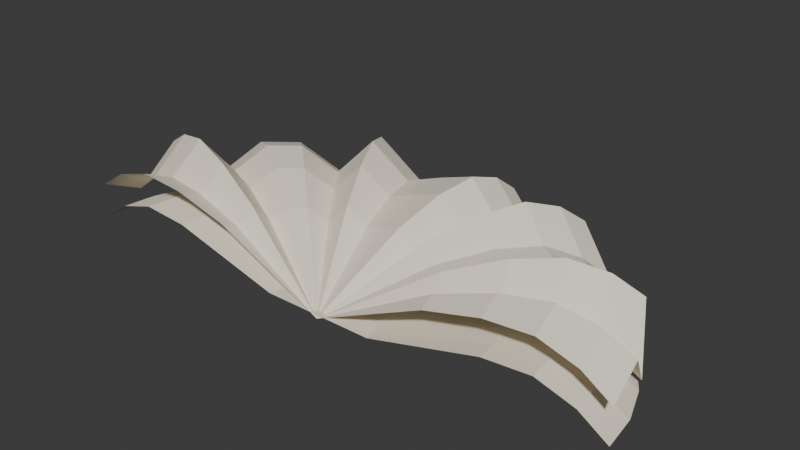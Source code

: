 # Source: grotto_scallop_shell.blend  (saved by Blender 5.1.30; exported with 4.5.12 LTS)
import bpy
from mathutils import Matrix  # noqa: F401  (used for matrix-valued properties, if any)

bpy.ops.wm.read_factory_settings(use_empty=True)
scene = bpy.context.scene
scene.name = 'Scene'

# ---- collections
col_collection = bpy.data.collections.new('Collection'); scene.collection.children.link(col_collection)
col_grotto_scallop_shell = bpy.data.collections.new('grotto_scallop_shell'); scene.collection.children.link(col_grotto_scallop_shell)

# ---- materials (node trees are filled in below, after node groups)
mat_scallop_shell = bpy.data.materials.new('scallop_Shell')

# ---- material node trees
mat_scallop_shell.use_nodes = True; mat_scallop_shell.node_tree.nodes.clear()
_N = mat_scallop_shell.node_tree.nodes; _L = mat_scallop_shell.node_tree.links
n0 = _N.new('ShaderNodeBsdfPrincipled'); n0.name = 'Principled BSDF'; n0.location = (-200, 100)
n0.inputs[0].default_value = (0.902, 0.8314, 0.6902, 1.0)
n0.inputs[2].default_value = 0.82
n1 = _N.new('ShaderNodeOutputMaterial'); n1.name = 'Material Output'; n1.location = (200, 100)
_L.new(n0.outputs[0], n1.inputs[0])
n1.is_active_output = True

# ---- world
world_world = bpy.data.worlds.new('World'); scene.world = world_world
world_world.use_nodes = True; world_world.node_tree.nodes.clear()
_N = world_world.node_tree.nodes; _L = world_world.node_tree.links
n0 = _N.new('ShaderNodeOutputWorld'); n0.name = 'World Output'; n0.location = (200, 100)
n1 = _N.new('ShaderNodeBackground'); n1.name = 'Background'; n1.location = (-200, 100)
n1.inputs[0].default_value = (0.05088, 0.05088, 0.05088, 1.0)
_L.new(n1.outputs[0], n0.inputs[0])
n0.is_active_output = True
world_world.color = (0.05088, 0.05088, 0.05088)
world_world.sun_shadow_jitter_overblur = 0.0

# ---- meshes
me_scallop_shell_mesh = bpy.data.meshes.new('scallop_shell_mesh')
me_scallop_shell_mesh.from_pydata([(0.0, -0.0585, 0.0), (0.0, -0.0585, 0.002), (0.0, -0.0585, 0.0), (0.0, -0.0585, 0.002), (0.0, -0.0585, 0.0), (0.0, -0.0585, 0.002), (0.0, -0.0585, 0.0), (0.0, -0.0585, 0.002), (0.0, -0.0585, 0.0), (0.0, -0.0585, 0.002), (0.0, -0.0585, 0.0), (0.0, -0.0585, 0.002), (0.0, -0.0585, 0.0), (0.0, -0.0585, 0.002), (0.0, -0.0585, 0.0), (0.0, -0.0585, 0.002), (0.0, -0.0585, 0.0), (0.0, -0.0585, 0.002), (0.0, -0.0585, 0.0), (0.0, -0.0585, 0.002), (0.0, -0.0585, 0.0), (0.0, -0.0585, 0.002), (0.0, -0.0585, 0.0), (0.0, -0.0585, 0.002), (0.0, -0.0585, 0.0), (0.0, -0.0585, 0.002), (0.0, -0.0585, 0.0), (0.0, -0.0585, 0.002), (0.0, -0.0585, 0.0), (0.0, -0.0585, 0.002), (0.0, -0.0585, 0.0), (0.0, -0.0585, 0.002), (0.0, -0.0585, 0.0), (0.0, -0.0585, 0.002), (0.0, -0.0585, 0.0), (0.0, -0.0585, 0.002), (0.0, -0.0585, 0.0), (0.0, -0.0585, 0.002), (0.03, -0.0585, 0.014), (0.03, -0.0585, 0.002), (0.02954, -0.05444, 0.0158), (0.02954, -0.0546, 0.002), (0.02819, -0.0505, 0.01124), (0.02819, -0.05082, 0.002), (0.02598, -0.0468, 0.01642), (0.02598, -0.04727, 0.002), (0.02298, -0.04346, 0.01304), (0.02298, -0.04406, 0.002), (0.01928, -0.04057, 0.01304), (0.01928, -0.04129, 0.002), (0.015, -0.03824, 0.01642), (0.015, -0.03905, 0.002), (0.01026, -0.03651, 0.01124), (0.01026, -0.03739, 0.002), (0.005209, -0.03546, 0.0158), (0.005209, -0.03638, 0.002), (1.837e-18, -0.0351, 0.014), (1.837e-18, -0.03604, 0.002), (-0.005209, -0.03546, 0.0122), (-0.005209, -0.03638, 0.002), (-0.01026, -0.03651, 0.01676), (-0.01026, -0.03739, 0.002), (-0.015, -0.03824, 0.01158), (-0.015, -0.03905, 0.002), (-0.01928, -0.04057, 0.01496), (-0.01928, -0.04129, 0.002), (-0.02298, -0.04346, 0.01496), (-0.02298, -0.04406, 0.002), (-0.02598, -0.0468, 0.01158), (-0.02598, -0.04727, 0.002), (-0.02819, -0.0505, 0.01676), (-0.02819, -0.05082, 0.002), (-0.02954, -0.05444, 0.0122), (-0.02954, -0.0546, 0.002), (-0.03, -0.0585, 0.014), (-0.03, -0.0585, 0.002), (0.06, -0.0585, 0.028), (0.06, -0.0585, 0.01), (0.05909, -0.05037, 0.0316), (0.05909, -0.0507, 0.01), (0.05638, -0.04249, 0.02249), (0.05638, -0.04313, 0.01), (0.05196, -0.0351, 0.03285), (0.05196, -0.03604, 0.01), (0.04596, -0.02842, 0.02608), (0.04596, -0.02962, 0.01), (0.03857, -0.02265, 0.02608), (0.03857, -0.02408, 0.01), (0.03, -0.01797, 0.03285), (0.03, -0.01959, 0.01), (0.02052, -0.01452, 0.02249), (0.02052, -0.01628, 0.01), (0.01042, -0.01241, 0.0316), (0.01042, -0.01425, 0.01), (3.674e-18, -0.0117, 0.028), (3.674e-18, -0.01357, 0.01), (-0.01042, -0.01241, 0.0244), (-0.01042, -0.01425, 0.01), (-0.02052, -0.01452, 0.03351), (-0.02052, -0.01628, 0.01), (-0.03, -0.01797, 0.02315), (-0.03, -0.01959, 0.01), (-0.03857, -0.02265, 0.02992), (-0.03857, -0.02408, 0.01), (-0.04596, -0.02842, 0.02992), (-0.04596, -0.02962, 0.01), (-0.05196, -0.0351, 0.02315), (-0.05196, -0.03604, 0.01), (-0.05638, -0.04249, 0.03351), (-0.05638, -0.04313, 0.01), (-0.05909, -0.05037, 0.0244), (-0.05909, -0.0507, 0.01), (-0.06, -0.0585, 0.028), (-0.06, -0.0585, 0.01), (0.09, -0.0585, 0.036), (0.09, -0.0585, 0.018), (0.08863, -0.04631, 0.0414), (0.08863, -0.0468, 0.018), (0.08457, -0.03449, 0.02773), (0.08457, -0.03545, 0.018), (0.07794, -0.0234, 0.04327), (0.07794, -0.0248, 0.018), (0.06894, -0.01338, 0.03313), (0.06894, -0.01518, 0.018), (0.05785, -0.004724, 0.03313), (0.05785, -0.006875, 0.018), (0.045, 0.002295, 0.04327), (0.045, -0.0001368, 0.018), (0.03078, 0.007466, 0.02773), (0.03078, 0.004828, 0.018), (0.01563, 0.01063, 0.0414), (0.01563, 0.007868, 0.018), (5.511e-18, 0.0117, 0.036), (5.511e-18, 0.008892, 0.018), (-0.01563, 0.01063, 0.0306), (-0.01563, 0.007868, 0.018), (-0.03078, 0.007466, 0.04427), (-0.03078, 0.004828, 0.018), (-0.045, 0.002295, 0.02873), (-0.045, -0.0001368, 0.018), (-0.05785, -0.004724, 0.03887), (-0.05785, -0.006875, 0.018), (-0.06894, -0.01338, 0.03887), (-0.06894, -0.01518, 0.018), (-0.07794, -0.0234, 0.02873), (-0.07794, -0.0248, 0.018), (-0.08457, -0.03449, 0.04427), (-0.08457, -0.03545, 0.018), (-0.08863, -0.04631, 0.0306), (-0.08863, -0.0468, 0.018), (-0.09, -0.0585, 0.036), (-0.09, -0.0585, 0.018), (0.115, -0.0585, 0.038), (0.115, -0.0585, 0.02), (0.1133, -0.04292, 0.0449), (0.1133, -0.04355, 0.02), (0.1081, -0.02782, 0.02743), (0.1081, -0.02905, 0.02), (0.09959, -0.01365, 0.0473), (0.09959, -0.01544, 0.02), (0.0881, -0.0008419, 0.03433), (0.0881, -0.003148, 0.02), (0.07392, 0.01021, 0.03433), (0.07392, 0.007466, 0.02), (0.0575, 0.01918, 0.0473), (0.0575, 0.01608, 0.02), (0.03933, 0.02579, 0.02743), (0.03933, 0.02242, 0.02), (0.01997, 0.02984, 0.0449), (0.01997, 0.0263, 0.02), (7.042e-18, 0.0312, 0.038), (7.042e-18, 0.02761, 0.02), (-0.01997, 0.02984, 0.0311), (-0.01997, 0.0263, 0.02), (-0.03933, 0.02579, 0.04857), (-0.03933, 0.02242, 0.02), (-0.0575, 0.01918, 0.0287), (-0.0575, 0.01608, 0.02), (-0.07392, 0.01021, 0.04167), (-0.07392, 0.007466, 0.02), (-0.0881, -0.0008419, 0.04167), (-0.0881, -0.003148, 0.02), (-0.09959, -0.01365, 0.0287), (-0.09959, -0.01544, 0.02), (-0.1081, -0.02782, 0.04857), (-0.1081, -0.02905, 0.02), (-0.1133, -0.04292, 0.0311), (-0.1133, -0.04355, 0.02), (-0.115, -0.0585, 0.038), (-0.115, -0.0585, 0.02), (0.135, -0.0585, 0.032), (0.135, -0.0585, 0.014), (0.1329, -0.04021, 0.0401), (0.1329, -0.04095, 0.014), (0.1269, -0.02249, 0.01959), (0.1269, -0.02393, 0.014), (0.1169, -0.00585, 0.04291), (0.1169, -0.007956, 0.014), (0.1034, 0.009186, 0.02769), (0.1034, 0.006478, 0.014), (0.08678, 0.02216, 0.02769), (0.08678, 0.01894, 0.014), (0.0675, 0.03269, 0.04291), (0.0675, 0.02904, 0.014), (0.04617, 0.04045, 0.01959), (0.04617, 0.03649, 0.014), (0.02344, 0.0452, 0.0401), (0.02344, 0.04105, 0.014), (8.266e-18, 0.0468, 0.032), (8.266e-18, 0.04259, 0.014), (-0.02344, 0.0452, 0.0239), (-0.02344, 0.04105, 0.014), (-0.04617, 0.04045, 0.04441), (-0.04617, 0.03649, 0.014), (-0.0675, 0.03269, 0.02109), (-0.0675, 0.02904, 0.014), (-0.08678, 0.02216, 0.03631), (-0.08678, 0.01894, 0.014), (-0.1034, 0.009186, 0.03631), (-0.1034, 0.006478, 0.014), (-0.1169, -0.00585, 0.02109), (-0.1169, -0.007956, 0.014), (-0.1269, -0.02249, 0.04441), (-0.1269, -0.02393, 0.014), (-0.1329, -0.04021, 0.0239), (-0.1329, -0.04095, 0.014), (-0.135, -0.0585, 0.032), (-0.135, -0.0585, 0.014), (0.15, -0.0585, 0.022), (0.15, -0.0585, 0.004), (0.1477, -0.03818, 0.031), (0.1477, -0.039, 0.004), (0.141, -0.01848, 0.008213), (0.141, -0.02008, 0.004), (0.1299, 0.0, 0.03412), (0.1299, -0.00234, 0.004), (0.1149, 0.01671, 0.01721), (0.1149, 0.0137, 0.004), (0.09642, 0.03113, 0.01721), (0.09642, 0.02754, 0.004), (0.075, 0.04282, 0.03412), (0.075, 0.03877, 0.004), (0.0513, 0.05144, 0.008213), (0.0513, 0.04705, 0.004), (0.02605, 0.05672, 0.031), (0.02605, 0.05211, 0.004), (9.185e-18, 0.0585, 0.022), (9.185e-18, 0.05382, 0.004), (-0.02605, 0.05672, 0.013), (-0.02605, 0.05211, 0.004), (-0.0513, 0.05144, 0.03579), (-0.0513, 0.04705, 0.004), (-0.075, 0.04282, 0.009876), (-0.075, 0.03877, 0.004), (-0.09642, 0.03113, 0.02679), (-0.09642, 0.02754, 0.004), (-0.1149, 0.01671, 0.02679), (-0.1149, 0.0137, 0.004), (-0.1299, 0.0, 0.009876), (-0.1299, -0.00234, 0.004), (-0.141, -0.01848, 0.03579), (-0.141, -0.02008, 0.004), (-0.1477, -0.03818, 0.013), (-0.1477, -0.039, 0.004), (-0.15, -0.0585, 0.022), (-0.15, -0.0585, 0.004)], [], [(0, 2, 40, 38), (2, 4, 42, 40), (4, 6, 44, 42), (6, 8, 46, 44), (8, 10, 48, 46), (10, 12, 50, 48), (12, 14, 52, 50), (14, 16, 54, 52), (16, 18, 56, 54), (18, 20, 58, 56), (20, 22, 60, 58), (22, 24, 62, 60), (24, 26, 64, 62), (26, 28, 66, 64), (28, 30, 68, 66), (30, 32, 70, 68), (32, 34, 72, 70), (34, 36, 74, 72), (38, 40, 78, 76), (40, 42, 80, 78), (42, 44, 82, 80), (44, 46, 84, 82), (46, 48, 86, 84), (48, 50, 88, 86), (50, 52, 90, 88), (52, 54, 92, 90), (54, 56, 94, 92), (56, 58, 96, 94), (58, 60, 98, 96), (60, 62, 100, 98), (62, 64, 102, 100), (64, 66, 104, 102), (66, 68, 106, 104), (68, 70, 108, 106), (70, 72, 110, 108), (72, 74, 112, 110), (76, 78, 116, 114), (78, 80, 118, 116), (80, 82, 120, 118), (82, 84, 122, 120), (84, 86, 124, 122), (86, 88, 126, 124), (88, 90, 128, 126), (90, 92, 130, 128), (92, 94, 132, 130), (94, 96, 134, 132), (96, 98, 136, 134), (98, 100, 138, 136), (100, 102, 140, 138), (102, 104, 142, 140), (104, 106, 144, 142), (106, 108, 146, 144), (108, 110, 148, 146), (110, 112, 150, 148), (114, 116, 154, 152), (116, 118, 156, 154), (118, 120, 158, 156), (120, 122, 160, 158), (122, 124, 162, 160), (124, 126, 164, 162), (126, 128, 166, 164), (128, 130, 168, 166), (130, 132, 170, 168), (132, 134, 172, 170), (134, 136, 174, 172), (136, 138, 176, 174), (138, 140, 178, 176), (140, 142, 180, 178), (142, 144, 182, 180), (144, 146, 184, 182), (146, 148, 186, 184), (148, 150, 188, 186), (152, 154, 192, 190), (154, 156, 194, 192), (156, 158, 196, 194), (158, 160, 198, 196), (160, 162, 200, 198), (162, 164, 202, 200), (164, 166, 204, 202), (166, 168, 206, 204), (168, 170, 208, 206), (170, 172, 210, 208), (172, 174, 212, 210), (174, 176, 214, 212), (176, 178, 216, 214), (178, 180, 218, 216), (180, 182, 220, 218), (182, 184, 222, 220), (184, 186, 224, 222), (186, 188, 226, 224), (190, 192, 230, 228), (192, 194, 232, 230), (194, 196, 234, 232), (196, 198, 236, 234), (198, 200, 238, 236), (200, 202, 240, 238), (202, 204, 242, 240), (204, 206, 244, 242), (206, 208, 246, 244), (208, 210, 248, 246), (210, 212, 250, 248), (212, 214, 252, 250), (214, 216, 254, 252), (216, 218, 256, 254), (218, 220, 258, 256), (220, 222, 260, 258), (222, 224, 262, 260), (224, 226, 264, 262), (1, 3, 41, 39), (3, 5, 43, 41), (5, 7, 45, 43), (7, 9, 47, 45), (9, 11, 49, 47), (11, 13, 51, 49), (13, 15, 53, 51), (15, 17, 55, 53), (17, 19, 57, 55), (19, 21, 59, 57), (21, 23, 61, 59), (23, 25, 63, 61), (25, 27, 65, 63), (27, 29, 67, 65), (29, 31, 69, 67), (31, 33, 71, 69), (33, 35, 73, 71), (35, 37, 75, 73), (39, 41, 79, 77), (41, 43, 81, 79), (43, 45, 83, 81), (45, 47, 85, 83), (47, 49, 87, 85), (49, 51, 89, 87), (51, 53, 91, 89), (53, 55, 93, 91), (55, 57, 95, 93), (57, 59, 97, 95), (59, 61, 99, 97), (61, 63, 101, 99), (63, 65, 103, 101), (65, 67, 105, 103), (67, 69, 107, 105), (69, 71, 109, 107), (71, 73, 111, 109), (73, 75, 113, 111), (77, 79, 117, 115), (79, 81, 119, 117), (81, 83, 121, 119), (83, 85, 123, 121), (85, 87, 125, 123), (87, 89, 127, 125), (89, 91, 129, 127), (91, 93, 131, 129), (93, 95, 133, 131), (95, 97, 135, 133), (97, 99, 137, 135), (99, 101, 139, 137), (101, 103, 141, 139), (103, 105, 143, 141), (105, 107, 145, 143), (107, 109, 147, 145), (109, 111, 149, 147), (111, 113, 151, 149), (115, 117, 155, 153), (117, 119, 157, 155), (119, 121, 159, 157), (121, 123, 161, 159), (123, 125, 163, 161), (125, 127, 165, 163), (127, 129, 167, 165), (129, 131, 169, 167), (131, 133, 171, 169), (133, 135, 173, 171), (135, 137, 175, 173), (137, 139, 177, 175), (139, 141, 179, 177), (141, 143, 181, 179), (143, 145, 183, 181), (145, 147, 185, 183), (147, 149, 187, 185), (149, 151, 189, 187), (153, 155, 193, 191), (155, 157, 195, 193), (157, 159, 197, 195), (159, 161, 199, 197), (161, 163, 201, 199), (163, 165, 203, 201), (165, 167, 205, 203), (167, 169, 207, 205), (169, 171, 209, 207), (171, 173, 211, 209), (173, 175, 213, 211), (175, 177, 215, 213), (177, 179, 217, 215), (179, 181, 219, 217), (181, 183, 221, 219), (183, 185, 223, 221), (185, 187, 225, 223), (187, 189, 227, 225), (191, 193, 231, 229), (193, 195, 233, 231), (195, 197, 235, 233), (197, 199, 237, 235), (199, 201, 239, 237), (201, 203, 241, 239), (203, 205, 243, 241), (205, 207, 245, 243), (207, 209, 247, 245), (209, 211, 249, 247), (211, 213, 251, 249), (213, 215, 253, 251), (215, 217, 255, 253), (217, 219, 257, 255), (219, 221, 259, 257), (221, 223, 261, 259), (223, 225, 263, 261), (225, 227, 265, 263), (0, 2, 3, 1), (2, 4, 5, 3), (4, 6, 7, 5), (6, 8, 9, 7), (8, 10, 11, 9), (10, 12, 13, 11), (12, 14, 15, 13), (14, 16, 17, 15), (16, 18, 19, 17), (18, 20, 21, 19), (20, 22, 23, 21), (22, 24, 25, 23), (24, 26, 27, 25), (26, 28, 29, 27), (28, 30, 31, 29), (30, 32, 33, 31), (32, 34, 35, 33), (34, 36, 37, 35)])
me_scallop_shell_mesh.materials.append(mat_scallop_shell)
me_scallop_shell_mesh.update()

# ---- objects
ob_grotto_grotto_scallop_shell = bpy.data.objects.new('GROTTO_grotto_scallop_shell', None)
ob_scallop_shell = bpy.data.objects.new('scallop_Shell', me_scallop_shell_mesh)

# ---- transforms, parenting, visibility, modifiers, constraints
ob_grotto_grotto_scallop_shell.location = (0.0, 0.0, -0.0)
ob_scallop_shell.parent = ob_grotto_grotto_scallop_shell
ob_scallop_shell.location = (0.0, 0.0585, 0.0)

# ---- collection membership
col_grotto_scallop_shell.objects.link(ob_grotto_grotto_scallop_shell)
col_grotto_scallop_shell.objects.link(ob_scallop_shell)

# ---- scene / render settings (as saved in the file)
scene.frame_start = 1; scene.frame_end = 250; scene.frame_set(1)
scene.render.engine = 'BLENDER_EEVEE_NEXT'
scene.render.bake_bias = 0.0
scene.render.bake_samples = 0
scene.cycles.sampling_pattern = 'TABULATED_SOBOL'
scene.eevee.use_volume_custom_range = False
bpy.context.view_layer.update()

# ---- added for rendering (the .blend has no active camera and no usable light): camera, sun
cam_auto = bpy.data.cameras.new('AutoCamera')
cam_auto.lens = 50.0
cam_auto.sensor_width = 36.0
cam_auto.clip_end = 1000.0
ob_auto_camera = bpy.data.objects.new('AutoCamera', cam_auto)
scene.collection.objects.link(ob_auto_camera)
ob_auto_camera.location = (0.3013, -0.30306, 0.265325)
ob_auto_camera.rotation_euler = (1.09748, -7.21219e-08, 0.694738)
scene.camera = ob_auto_camera
light_auto_sun = bpy.data.lights.new('AutoSun', 'SUN')
light_auto_sun.energy = 3.0
light_auto_sun.angle = 0.0523599
ob_auto_sun = bpy.data.objects.new('AutoSun', light_auto_sun)
scene.collection.objects.link(ob_auto_sun)
ob_auto_sun.rotation_euler = (0.872665, 0.174533, 0.523599)
bpy.context.view_layer.update()
